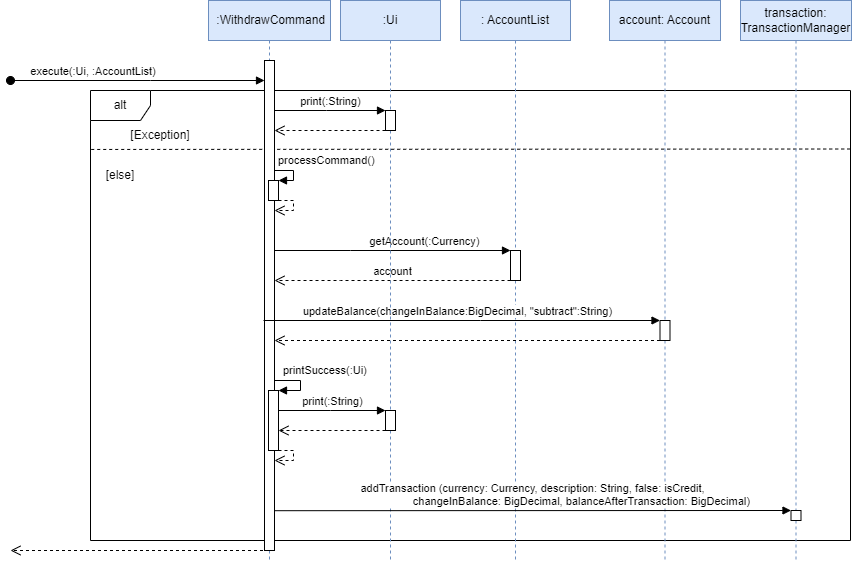

The diagram above was exported from draw.io. Its source (the exported page's mxGraphModel, read from the mxfile embedded in the PNG):
<mxGraphModel dx="1063" dy="599" grid="1" gridSize="10" guides="1" tooltips="1" connect="1" arrows="1" fold="1" page="0" pageScale="1" pageWidth="850" pageHeight="1100" background="#FFFFFF" math="0" shadow="0">
  <root>
    <mxCell id="0" />
    <mxCell id="1" parent="0" />
    <mxCell id="cWejEI39qg-8yP3Bkxt4-57" value="" style="endArrow=none;dashed=1;html=1;strokeWidth=1;rounded=0;exitX=0.001;exitY=0.155;exitDx=0;exitDy=0;exitPerimeter=0;entryX=1.002;entryY=0.13;entryDx=0;entryDy=0;entryPerimeter=0;" parent="1" target="cWejEI39qg-8yP3Bkxt4-56" edge="1">
      <mxGeometry width="50" height="50" relative="1" as="geometry">
        <mxPoint x="260.72" y="308.95500000000004" as="sourcePoint" />
        <mxPoint x="980" y="309" as="targetPoint" />
      </mxGeometry>
    </mxCell>
    <mxCell id="cWejEI39qg-8yP3Bkxt4-56" value="alt" style="shape=umlFrame;whiteSpace=wrap;html=1;pointerEvents=0;" parent="1" vertex="1">
      <mxGeometry x="260" y="250" width="760" height="450" as="geometry" />
    </mxCell>
    <mxCell id="cWejEI39qg-8yP3Bkxt4-16" value="&amp;nbsp;:WithdrawCommand" style="shape=umlLifeline;perimeter=lifelinePerimeter;whiteSpace=wrap;html=1;container=1;dropTarget=0;collapsible=0;recursiveResize=0;outlineConnect=0;portConstraint=eastwest;newEdgeStyle={&quot;edgeStyle&quot;:&quot;elbowEdgeStyle&quot;,&quot;elbow&quot;:&quot;vertical&quot;,&quot;curved&quot;:0,&quot;rounded&quot;:0};fillColor=#dae8fc;strokeColor=#6c8ebf;" parent="1" vertex="1">
      <mxGeometry x="378" y="160" width="122" height="560" as="geometry" />
    </mxCell>
    <mxCell id="cWejEI39qg-8yP3Bkxt4-24" value="" style="html=1;points=[];perimeter=orthogonalPerimeter;outlineConnect=0;targetShapes=umlLifeline;portConstraint=eastwest;newEdgeStyle={&quot;edgeStyle&quot;:&quot;elbowEdgeStyle&quot;,&quot;elbow&quot;:&quot;vertical&quot;,&quot;curved&quot;:0,&quot;rounded&quot;:0};" parent="cWejEI39qg-8yP3Bkxt4-16" vertex="1">
      <mxGeometry x="56" y="60" width="10" height="490" as="geometry" />
    </mxCell>
    <mxCell id="cWejEI39qg-8yP3Bkxt4-27" value="" style="html=1;points=[];perimeter=orthogonalPerimeter;outlineConnect=0;targetShapes=umlLifeline;portConstraint=eastwest;newEdgeStyle={&quot;edgeStyle&quot;:&quot;elbowEdgeStyle&quot;,&quot;elbow&quot;:&quot;vertical&quot;,&quot;curved&quot;:0,&quot;rounded&quot;:0};" parent="cWejEI39qg-8yP3Bkxt4-16" vertex="1">
      <mxGeometry x="60" y="180" width="10" height="20" as="geometry" />
    </mxCell>
    <mxCell id="cWejEI39qg-8yP3Bkxt4-28" value="processCommand()" style="html=1;align=left;spacingLeft=2;endArrow=block;rounded=0;edgeStyle=orthogonalEdgeStyle;curved=0;rounded=0;" parent="cWejEI39qg-8yP3Bkxt4-16" source="cWejEI39qg-8yP3Bkxt4-24" target="cWejEI39qg-8yP3Bkxt4-27" edge="1">
      <mxGeometry x="-1" y="10" relative="1" as="geometry">
        <mxPoint x="62" y="170" as="sourcePoint" />
        <Array as="points">
          <mxPoint x="85" y="170" />
          <mxPoint x="85" y="180" />
        </Array>
        <mxPoint as="offset" />
      </mxGeometry>
    </mxCell>
    <mxCell id="cWejEI39qg-8yP3Bkxt4-30" value="" style="html=1;verticalAlign=bottom;endArrow=open;dashed=1;endSize=8;edgeStyle=orthogonalEdgeStyle;elbow=vertical;rounded=0;" parent="cWejEI39qg-8yP3Bkxt4-16" source="cWejEI39qg-8yP3Bkxt4-27" target="cWejEI39qg-8yP3Bkxt4-24" edge="1">
      <mxGeometry relative="1" as="geometry">
        <mxPoint x="115" y="250" as="sourcePoint" />
        <mxPoint x="55" y="210.04347826086962" as="targetPoint" />
        <Array as="points">
          <mxPoint x="85" y="200" />
          <mxPoint x="85" y="210" />
        </Array>
      </mxGeometry>
    </mxCell>
    <mxCell id="cWejEI39qg-8yP3Bkxt4-45" value="" style="html=1;points=[];perimeter=orthogonalPerimeter;outlineConnect=0;targetShapes=umlLifeline;portConstraint=eastwest;newEdgeStyle={&quot;edgeStyle&quot;:&quot;elbowEdgeStyle&quot;,&quot;elbow&quot;:&quot;vertical&quot;,&quot;curved&quot;:0,&quot;rounded&quot;:0};" parent="cWejEI39qg-8yP3Bkxt4-16" vertex="1">
      <mxGeometry x="60" y="390" width="10" height="60" as="geometry" />
    </mxCell>
    <mxCell id="cWejEI39qg-8yP3Bkxt4-46" value="printSuccess(:Ui)" style="html=1;align=left;spacingLeft=2;endArrow=block;rounded=0;edgeStyle=orthogonalEdgeStyle;curved=0;rounded=0;" parent="cWejEI39qg-8yP3Bkxt4-16" source="cWejEI39qg-8yP3Bkxt4-24" target="cWejEI39qg-8yP3Bkxt4-45" edge="1">
      <mxGeometry x="-0.8235" y="10" relative="1" as="geometry">
        <mxPoint x="72" y="390" as="sourcePoint" />
        <Array as="points">
          <mxPoint x="92" y="380" />
          <mxPoint x="92" y="390" />
        </Array>
        <mxPoint as="offset" />
        <mxPoint x="82" y="390" as="targetPoint" />
      </mxGeometry>
    </mxCell>
    <mxCell id="cWejEI39qg-8yP3Bkxt4-47" value="" style="html=1;verticalAlign=bottom;endArrow=open;dashed=1;endSize=8;edgeStyle=orthogonalEdgeStyle;elbow=vertical;rounded=0;" parent="cWejEI39qg-8yP3Bkxt4-16" source="cWejEI39qg-8yP3Bkxt4-45" target="cWejEI39qg-8yP3Bkxt4-24" edge="1">
      <mxGeometry relative="1" as="geometry">
        <mxPoint x="115" y="430" as="sourcePoint" />
        <mxPoint x="72" y="460" as="targetPoint" />
        <Array as="points">
          <mxPoint x="85" y="450" />
          <mxPoint x="85" y="460" />
        </Array>
      </mxGeometry>
    </mxCell>
    <mxCell id="cWejEI39qg-8yP3Bkxt4-26" value="" style="html=1;verticalAlign=bottom;endArrow=open;dashed=1;endSize=8;edgeStyle=elbowEdgeStyle;elbow=vertical;curved=0;rounded=0;" parent="1" source="cWejEI39qg-8yP3Bkxt4-16" edge="1">
      <mxGeometry relative="1" as="geometry">
        <mxPoint x="180" y="710" as="targetPoint" />
        <mxPoint x="423" y="650" as="sourcePoint" />
        <Array as="points">
          <mxPoint x="390" y="710" />
          <mxPoint x="380" y="650" />
          <mxPoint x="370" y="620" />
          <mxPoint x="360" y="630" />
          <mxPoint x="240" y="540" />
        </Array>
      </mxGeometry>
    </mxCell>
    <mxCell id="cWejEI39qg-8yP3Bkxt4-31" value=": AccountList" style="shape=umlLifeline;perimeter=lifelinePerimeter;whiteSpace=wrap;html=1;container=1;dropTarget=0;collapsible=0;recursiveResize=0;outlineConnect=0;portConstraint=eastwest;newEdgeStyle={&quot;edgeStyle&quot;:&quot;elbowEdgeStyle&quot;,&quot;elbow&quot;:&quot;vertical&quot;,&quot;curved&quot;:0,&quot;rounded&quot;:0};fillColor=#dae8fc;strokeColor=#6c8ebf;" parent="1" vertex="1">
      <mxGeometry x="630" y="160" width="110" height="560" as="geometry" />
    </mxCell>
    <mxCell id="cWejEI39qg-8yP3Bkxt4-32" value="" style="html=1;points=[];perimeter=orthogonalPerimeter;outlineConnect=0;targetShapes=umlLifeline;portConstraint=eastwest;newEdgeStyle={&quot;edgeStyle&quot;:&quot;elbowEdgeStyle&quot;,&quot;elbow&quot;:&quot;vertical&quot;,&quot;curved&quot;:0,&quot;rounded&quot;:0};" parent="cWejEI39qg-8yP3Bkxt4-31" vertex="1">
      <mxGeometry x="50" y="250" width="10" height="30" as="geometry" />
    </mxCell>
    <mxCell id="cWejEI39qg-8yP3Bkxt4-33" value="getAccount(:Currency)" style="html=1;verticalAlign=bottom;endArrow=block;edgeStyle=elbowEdgeStyle;elbow=vertical;curved=0;rounded=0;" parent="1" source="cWejEI39qg-8yP3Bkxt4-24" target="cWejEI39qg-8yP3Bkxt4-32" edge="1">
      <mxGeometry x="0.2713" relative="1" as="geometry">
        <mxPoint x="433" y="410" as="sourcePoint" />
        <Array as="points">
          <mxPoint x="520" y="410" />
        </Array>
        <mxPoint as="offset" />
      </mxGeometry>
    </mxCell>
    <mxCell id="cWejEI39qg-8yP3Bkxt4-34" value="account" style="html=1;verticalAlign=bottom;endArrow=open;dashed=1;endSize=8;edgeStyle=elbowEdgeStyle;elbow=vertical;curved=0;rounded=0;" parent="1" source="cWejEI39qg-8yP3Bkxt4-32" target="cWejEI39qg-8yP3Bkxt4-24" edge="1">
      <mxGeometry relative="1" as="geometry">
        <mxPoint x="450" y="440" as="targetPoint" />
        <Array as="points">
          <mxPoint x="510" y="440" />
          <mxPoint x="510" y="440" />
          <mxPoint x="540" y="450" />
        </Array>
      </mxGeometry>
    </mxCell>
    <mxCell id="cWejEI39qg-8yP3Bkxt4-36" value="account: Account" style="shape=umlLifeline;perimeter=lifelinePerimeter;whiteSpace=wrap;html=1;container=1;dropTarget=0;collapsible=0;recursiveResize=0;outlineConnect=0;portConstraint=eastwest;newEdgeStyle={&quot;edgeStyle&quot;:&quot;elbowEdgeStyle&quot;,&quot;elbow&quot;:&quot;vertical&quot;,&quot;curved&quot;:0,&quot;rounded&quot;:0};fillColor=#dae8fc;strokeColor=#6c8ebf;" parent="1" vertex="1">
      <mxGeometry x="779" y="160" width="111" height="560" as="geometry" />
    </mxCell>
    <mxCell id="cWejEI39qg-8yP3Bkxt4-37" value="" style="html=1;points=[];perimeter=orthogonalPerimeter;outlineConnect=0;targetShapes=umlLifeline;portConstraint=eastwest;newEdgeStyle={&quot;edgeStyle&quot;:&quot;elbowEdgeStyle&quot;,&quot;elbow&quot;:&quot;vertical&quot;,&quot;curved&quot;:0,&quot;rounded&quot;:0};" parent="cWejEI39qg-8yP3Bkxt4-36" vertex="1">
      <mxGeometry x="50.5" y="320" width="10" height="20" as="geometry" />
    </mxCell>
    <mxCell id="cWejEI39qg-8yP3Bkxt4-38" value="updateBalance(changeInBalance:BigDecimal, &quot;subtract&quot;:String)" style="html=1;verticalAlign=bottom;endArrow=block;edgeStyle=elbowEdgeStyle;elbow=vertical;curved=0;rounded=0;" parent="1" target="cWejEI39qg-8yP3Bkxt4-37" edge="1">
      <mxGeometry x="-0.0191" relative="1" as="geometry">
        <mxPoint x="433" y="480" as="sourcePoint" />
        <mxPoint x="590" y="470" as="targetPoint" />
        <Array as="points">
          <mxPoint x="650" y="480" />
          <mxPoint x="670" y="500" />
          <mxPoint x="590" y="470" />
          <mxPoint x="670" y="518" />
          <mxPoint x="670" y="498" />
          <mxPoint x="620" y="488" />
          <mxPoint x="570" y="518" />
        </Array>
        <mxPoint as="offset" />
      </mxGeometry>
    </mxCell>
    <mxCell id="cWejEI39qg-8yP3Bkxt4-39" value="" style="html=1;verticalAlign=bottom;endArrow=open;dashed=1;endSize=8;edgeStyle=elbowEdgeStyle;elbow=vertical;curved=0;rounded=0;" parent="1" source="cWejEI39qg-8yP3Bkxt4-37" target="cWejEI39qg-8yP3Bkxt4-24" edge="1">
      <mxGeometry x="0.0048" relative="1" as="geometry">
        <mxPoint x="433" y="500" as="targetPoint" />
        <Array as="points">
          <mxPoint x="680" y="500" />
          <mxPoint x="520" y="520" />
          <mxPoint x="540" y="500" />
        </Array>
        <mxPoint as="offset" />
      </mxGeometry>
    </mxCell>
    <mxCell id="cWejEI39qg-8yP3Bkxt4-48" value=":Ui" style="shape=umlLifeline;perimeter=lifelinePerimeter;whiteSpace=wrap;html=1;container=1;dropTarget=0;collapsible=0;recursiveResize=0;outlineConnect=0;portConstraint=eastwest;newEdgeStyle={&quot;edgeStyle&quot;:&quot;elbowEdgeStyle&quot;,&quot;elbow&quot;:&quot;vertical&quot;,&quot;curved&quot;:0,&quot;rounded&quot;:0};fillColor=#dae8fc;strokeColor=#6c8ebf;" parent="1" vertex="1">
      <mxGeometry x="510" y="160" width="100" height="560" as="geometry" />
    </mxCell>
    <mxCell id="cWejEI39qg-8yP3Bkxt4-49" value="" style="html=1;points=[];perimeter=orthogonalPerimeter;outlineConnect=0;targetShapes=umlLifeline;portConstraint=eastwest;newEdgeStyle={&quot;edgeStyle&quot;:&quot;elbowEdgeStyle&quot;,&quot;elbow&quot;:&quot;vertical&quot;,&quot;curved&quot;:0,&quot;rounded&quot;:0};" parent="cWejEI39qg-8yP3Bkxt4-48" vertex="1">
      <mxGeometry x="45" y="410" width="10" height="20" as="geometry" />
    </mxCell>
    <mxCell id="cWejEI39qg-8yP3Bkxt4-50" value="print(:String)" style="html=1;verticalAlign=bottom;endArrow=block;edgeStyle=elbowEdgeStyle;elbow=vertical;curved=0;rounded=0;" parent="1" source="cWejEI39qg-8yP3Bkxt4-45" target="cWejEI39qg-8yP3Bkxt4-49" edge="1">
      <mxGeometry relative="1" as="geometry">
        <mxPoint x="720" y="580" as="sourcePoint" />
        <Array as="points">
          <mxPoint x="500" y="570" />
          <mxPoint x="610" y="590" />
          <mxPoint x="750" y="570" />
        </Array>
      </mxGeometry>
    </mxCell>
    <mxCell id="cWejEI39qg-8yP3Bkxt4-51" value="" style="html=1;verticalAlign=bottom;endArrow=open;dashed=1;endSize=8;edgeStyle=elbowEdgeStyle;elbow=vertical;curved=0;rounded=0;" parent="1" source="cWejEI39qg-8yP3Bkxt4-49" target="cWejEI39qg-8yP3Bkxt4-45" edge="1">
      <mxGeometry relative="1" as="geometry">
        <mxPoint x="795" y="645" as="targetPoint" />
        <Array as="points">
          <mxPoint x="520" y="590" />
          <mxPoint x="780" y="610" />
          <mxPoint x="720" y="650" />
        </Array>
      </mxGeometry>
    </mxCell>
    <mxCell id="cWejEI39qg-8yP3Bkxt4-55" value="execute(:Ui, :AccountList)&amp;nbsp;" style="html=1;verticalAlign=bottom;startArrow=oval;startFill=1;endArrow=block;startSize=8;edgeStyle=elbowEdgeStyle;elbow=vertical;curved=0;rounded=0;" parent="1" target="cWejEI39qg-8yP3Bkxt4-24" edge="1">
      <mxGeometry x="-0.3416" width="60" relative="1" as="geometry">
        <mxPoint x="180" y="240" as="sourcePoint" />
        <mxPoint x="420" y="240" as="targetPoint" />
        <Array as="points">
          <mxPoint x="320" y="240" />
        </Array>
        <mxPoint as="offset" />
      </mxGeometry>
    </mxCell>
    <mxCell id="cWejEI39qg-8yP3Bkxt4-61" value="" style="html=1;points=[];perimeter=orthogonalPerimeter;outlineConnect=0;targetShapes=umlLifeline;portConstraint=eastwest;newEdgeStyle={&quot;edgeStyle&quot;:&quot;elbowEdgeStyle&quot;,&quot;elbow&quot;:&quot;vertical&quot;,&quot;curved&quot;:0,&quot;rounded&quot;:0};" parent="1" vertex="1">
      <mxGeometry x="555" y="270" width="10" height="20" as="geometry" />
    </mxCell>
    <mxCell id="cWejEI39qg-8yP3Bkxt4-62" value="print(:String)" style="html=1;verticalAlign=bottom;endArrow=block;edgeStyle=elbowEdgeStyle;elbow=vertical;curved=0;rounded=0;" parent="1" source="cWejEI39qg-8yP3Bkxt4-24" target="cWejEI39qg-8yP3Bkxt4-61" edge="1">
      <mxGeometry relative="1" as="geometry">
        <mxPoint x="440" y="270" as="sourcePoint" />
        <Array as="points">
          <mxPoint x="496" y="270" />
          <mxPoint x="606" y="290" />
          <mxPoint x="746" y="270" />
        </Array>
      </mxGeometry>
    </mxCell>
    <mxCell id="cWejEI39qg-8yP3Bkxt4-63" value="" style="html=1;verticalAlign=bottom;endArrow=open;dashed=1;endSize=8;edgeStyle=elbowEdgeStyle;elbow=vertical;curved=0;rounded=0;" parent="1" source="cWejEI39qg-8yP3Bkxt4-61" target="cWejEI39qg-8yP3Bkxt4-24" edge="1">
      <mxGeometry relative="1" as="geometry">
        <mxPoint x="434" y="290" as="targetPoint" />
        <Array as="points">
          <mxPoint x="516" y="290" />
          <mxPoint x="776" y="310" />
          <mxPoint x="716" y="350" />
        </Array>
      </mxGeometry>
    </mxCell>
    <mxCell id="cWejEI39qg-8yP3Bkxt4-64" value="[Exception]" style="text;html=1;strokeColor=none;fillColor=none;align=center;verticalAlign=middle;whiteSpace=wrap;rounded=0;" parent="1" vertex="1">
      <mxGeometry x="300" y="280" width="60" height="30" as="geometry" />
    </mxCell>
    <mxCell id="cWejEI39qg-8yP3Bkxt4-66" value="[else]" style="text;html=1;strokeColor=none;fillColor=none;align=center;verticalAlign=middle;whiteSpace=wrap;rounded=0;" parent="1" vertex="1">
      <mxGeometry x="260" y="320" width="60" height="30" as="geometry" />
    </mxCell>
    <mxCell id="m2rEJJVQuIu6z5jFifZv-1" value="transaction: TransactionManager" style="shape=umlLifeline;perimeter=lifelinePerimeter;whiteSpace=wrap;html=1;container=1;dropTarget=0;collapsible=0;recursiveResize=0;outlineConnect=0;portConstraint=eastwest;newEdgeStyle={&quot;edgeStyle&quot;:&quot;elbowEdgeStyle&quot;,&quot;elbow&quot;:&quot;vertical&quot;,&quot;curved&quot;:0,&quot;rounded&quot;:0};fillColor=#dae8fc;strokeColor=#6c8ebf;" parent="1" vertex="1">
      <mxGeometry x="910" y="160" width="111" height="560" as="geometry" />
    </mxCell>
    <mxCell id="m2rEJJVQuIu6z5jFifZv-2" value="" style="html=1;points=[];perimeter=orthogonalPerimeter;outlineConnect=0;targetShapes=umlLifeline;portConstraint=eastwest;newEdgeStyle={&quot;edgeStyle&quot;:&quot;elbowEdgeStyle&quot;,&quot;elbow&quot;:&quot;vertical&quot;,&quot;curved&quot;:0,&quot;rounded&quot;:0};" parent="m2rEJJVQuIu6z5jFifZv-1" vertex="1">
      <mxGeometry x="50.5" y="510" width="10" height="10" as="geometry" />
    </mxCell>
    <mxCell id="m2rEJJVQuIu6z5jFifZv-3" value="&lt;div&gt;addTransaction (currency: Currency, description: String, false: isCredit,&lt;/div&gt;&lt;div&gt;&amp;nbsp; &amp;nbsp; &amp;nbsp; &amp;nbsp; &amp;nbsp; &amp;nbsp; &amp;nbsp; &amp;nbsp; &amp;nbsp; &amp;nbsp; &amp;nbsp; &amp;nbsp; &amp;nbsp; &amp;nbsp; &amp;nbsp; &amp;nbsp; changeInBalance: BigDecimal, balanceAfterTransaction: BigDecimal)&lt;/div&gt;" style="html=1;verticalAlign=bottom;endArrow=block;edgeStyle=elbowEdgeStyle;elbow=vertical;curved=0;rounded=0;" parent="1" edge="1">
      <mxGeometry relative="1" as="geometry">
        <mxPoint x="444" y="670.2" as="sourcePoint" />
        <mxPoint x="960.4999999999998" y="670.1666666666667" as="targetPoint" />
      </mxGeometry>
    </mxCell>
  </root>
</mxGraphModel>